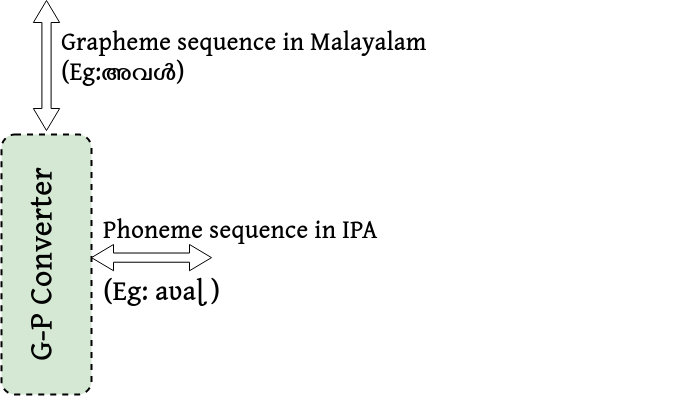

The diagram above was exported from draw.io. Its source (the exported page's mxGraphModel, read from the mxfile embedded in the PNG):
<mxGraphModel dx="1470" dy="747" grid="1" gridSize="10" guides="1" tooltips="1" connect="1" arrows="1" fold="1" page="1" pageScale="1" pageWidth="850" pageHeight="1100" math="0" shadow="0">
  <root>
    <mxCell id="0" />
    <mxCell id="1" parent="0" />
    <mxCell id="2" value="" style="rounded=1;whiteSpace=wrap;html=1;fontSize=25;fillColor=#d5e8d4;dashed=1;strokeWidth=2;strokeColor=#000000;fontFamily=gentium;fontSource=https%3A%2F%2Ffonts.googleapis.com%2Fcss%3Ffamily%3Dgentium;" vertex="1" parent="1">
      <mxGeometry x="480" y="694" width="90" height="260" as="geometry" />
    </mxCell>
    <mxCell id="3" value="&lt;div style=&quot;font-size: 32px;&quot;&gt;G-P Converter&lt;/div&gt;" style="text;html=1;strokeColor=none;fillColor=none;align=center;verticalAlign=middle;whiteSpace=wrap;rounded=0;fontSize=32;rotation=270;fontStyle=1;fontFamily=gentium;fontSource=https%3A%2F%2Ffonts.googleapis.com%2Fcss%3Ffamily%3Dgentium;" vertex="1" parent="1">
      <mxGeometry x="420" y="789" width="200" height="70" as="geometry" />
    </mxCell>
    <mxCell id="4" value="&lt;div style=&quot;font-size: 25px;&quot;&gt;&lt;font style=&quot;font-size: 25px;&quot;&gt;&lt;span style=&quot;font-size: 25px;&quot;&gt;Grapheme sequence in Malayalam&lt;br&gt;&lt;/span&gt;&lt;/font&gt;&lt;/div&gt;&lt;div style=&quot;font-size: 25px;&quot;&gt;&lt;font style=&quot;font-size: 25px;&quot;&gt;&lt;span style=&quot;font-size: 25px;&quot;&gt;(Eg:അവൾ)&lt;/span&gt;&lt;br style=&quot;font-size: 25px;&quot;&gt;&lt;/font&gt;&lt;/div&gt;&lt;div style=&quot;font-size: 25px;&quot;&gt;&lt;br style=&quot;font-size: 25px;&quot;&gt;&lt;font style=&quot;font-size: 25px;&quot;&gt;&lt;/font&gt;&lt;/div&gt;" style="text;whiteSpace=wrap;html=1;fontSize=25;fontStyle=1;fontFamily=gentium;fontSource=https%3A%2F%2Ffonts.googleapis.com%2Fcss%3Ffamily%3Dgentium;align=left;" vertex="1" parent="1">
      <mxGeometry x="538.13" y="580" width="480" height="50" as="geometry" />
    </mxCell>
    <mxCell id="5" value="&lt;div style=&quot;font-size: 25px;&quot;&gt;Phoneme sequence in IPA&lt;/div&gt;&lt;div style=&quot;font-size: 25px;&quot;&gt;&lt;br&gt;&lt;div style=&quot;font-size: 28px;&quot;&gt;&lt;span style=&quot;font-size: 28px;&quot;&gt;(Eg: aʋaɭ )&lt;/span&gt;&lt;br style=&quot;font-size: 25px;&quot;&gt;&lt;/div&gt;&lt;/div&gt;" style="text;whiteSpace=wrap;html=1;fontSize=25;fontStyle=1;fontFamily=gentium;fontSource=https%3A%2F%2Ffonts.googleapis.com%2Fcss%3Ffamily%3Dgentium;align=left;" vertex="1" parent="1">
      <mxGeometry x="580" y="767.75" width="580" height="67.5" as="geometry" />
    </mxCell>
    <mxCell id="6" value="" style="html=1;shadow=0;dashed=0;align=center;verticalAlign=middle;shape=mxgraph.arrows2.twoWayArrow;dy=0.65;dx=22;fontFamily=gentium;fontSource=https%3A%2F%2Ffonts.googleapis.com%2Fcss%3Ffamily%3Dgentium;fontSize=25;strokeWidth=1;direction=south;" vertex="1" parent="1">
      <mxGeometry x="511.875" y="560.005" width="26.25" height="130" as="geometry" />
    </mxCell>
    <mxCell id="7" value="" style="html=1;shadow=0;dashed=0;align=center;verticalAlign=middle;shape=mxgraph.arrows2.twoWayArrow;dy=0.65;dx=22;fontFamily=gentium;fontSource=https%3A%2F%2Ffonts.googleapis.com%2Fcss%3Ffamily%3Dgentium;fontSize=25;strokeWidth=1;" vertex="1" parent="1">
      <mxGeometry x="570" y="804" width="120" height="26.25" as="geometry" />
    </mxCell>
  </root>
</mxGraphModel>